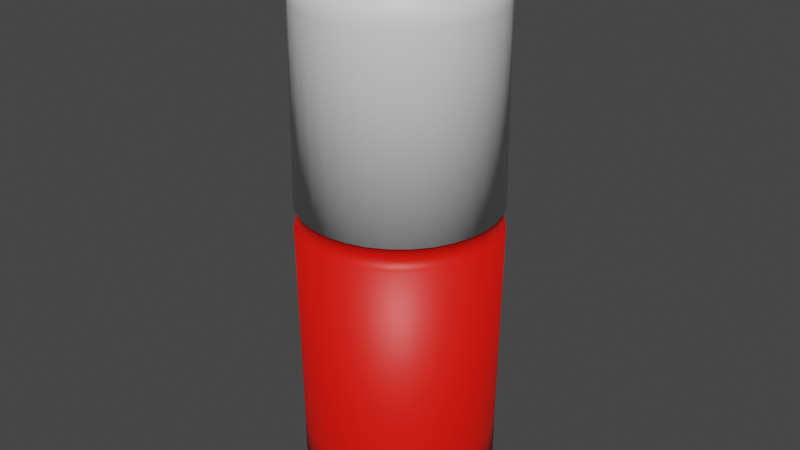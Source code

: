 # Source: medicine.blend  (saved by Blender 2.82.7; exported with 4.5.12 LTS)
import bpy
from mathutils import Matrix  # noqa: F401  (used for matrix-valued properties, if any)

bpy.ops.wm.read_factory_settings(use_empty=True)
scene = bpy.context.scene
scene.name = 'Scene'

# ---- collections
col_collection = bpy.data.collections.new('Collection'); scene.collection.children.link(col_collection)

# ---- materials (node trees are filled in below, after node groups)
mat_medred = bpy.data.materials.new('MedRed')
mat_medred.use_transparent_shadow = False
mat_medwhite = bpy.data.materials.new('MedWhite')
mat_medwhite.use_transparent_shadow = False

# ---- material node trees
mat_medred.use_nodes = True; mat_medred.node_tree.nodes.clear()
_N = mat_medred.node_tree.nodes; _L = mat_medred.node_tree.links
n0 = _N.new('ShaderNodeOutputMaterial'); n0.name = 'Material Output'; n0.location = (300, 300)
n1 = _N.new('ShaderNodeBsdfPrincipled'); n1.name = 'Principled BSDF'; n1.location = (10, 300)
n1.distribution = 'GGX'
n1.subsurface_method = 'BURLEY'
n1.inputs[0].default_value = (1.0, 0.005877, 0.0, 1.0)
n1.inputs[3].default_value = 1.45
n1.inputs[27].default_value = (0.0, 0.0, 0.0, 1.0)
n1.inputs[28].default_value = 1.0
_L.new(n1.outputs[0], n0.inputs[0])
n0.is_active_output = True
mat_medwhite.use_nodes = True; mat_medwhite.node_tree.nodes.clear()
_N = mat_medwhite.node_tree.nodes; _L = mat_medwhite.node_tree.links
n0 = _N.new('ShaderNodeOutputMaterial'); n0.name = 'Material Output'; n0.location = (300, 300)
n1 = _N.new('ShaderNodeBsdfPrincipled'); n1.name = 'Principled BSDF'; n1.location = (10, 300)
n1.distribution = 'GGX'
n1.subsurface_method = 'BURLEY'
n1.inputs[3].default_value = 1.45
n1.inputs[27].default_value = (0.0, 0.0, 0.0, 1.0)
n1.inputs[28].default_value = 1.0
_L.new(n1.outputs[0], n0.inputs[0])
n0.is_active_output = True

# ---- world
world_world = bpy.data.worlds.new('World'); scene.world = world_world
world_world.use_nodes = True; world_world.node_tree.nodes.clear()
_N = world_world.node_tree.nodes; _L = world_world.node_tree.links
n0 = _N.new('ShaderNodeOutputWorld'); n0.name = 'World Output'; n0.location = (300, 300)
n1 = _N.new('ShaderNodeBackground'); n1.name = 'Background'; n1.location = (10, 300)
n1.inputs[0].default_value = (0.05088, 0.05088, 0.05088, 1.0)
_L.new(n1.outputs[0], n0.inputs[0])
n0.is_active_output = True
world_world.color = (0.05088, 0.05088, 0.05088)
world_world.use_sun_shadow = False
world_world.sun_shadow_jitter_overblur = 0.0

# ---- meshes
me_cylinder = bpy.data.meshes.new('Cylinder')
me_cylinder.from_pydata([(6.017e-09, 2.554e-08, -0.3747), (0.0, 0.1319, 0.3524), (-0.05046, 0.1218, 0.3182), (0.02572, 0.1293, 0.3524), (-0.07325, 0.1096, 0.3182), (0.05046, 0.1218, 0.3524), (-0.09323, 0.09323, 0.3182), (0.07325, 0.1096, 0.3524), (-0.1096, 0.07325, 0.3182), (0.09323, 0.09323, 0.3524), (-0.1218, 0.05046, 0.3182), (0.1096, 0.07325, 0.3524), (-0.1293, 0.02572, 0.3182), (0.1218, 0.05046, 0.3524), (-0.1319, 1.273e-07, 0.3182), (0.1293, 0.02572, 0.3524), (-0.1293, -0.02572, 0.3182), (0.1319, 9.955e-09, 0.3524), (-0.1218, -0.05046, 0.3182), (0.1293, -0.02572, 0.3524), (-0.1096, -0.07325, 0.3182), (0.1218, -0.05046, 0.3524), (-0.09323, -0.09323, 0.3182), (0.1096, -0.07325, 0.3524), (-0.07325, -0.1096, 0.3182), (0.09323, -0.09323, 0.3524), (-0.05046, -0.1218, 0.3182), (0.07325, -0.1096, 0.3524), (-0.02572, -0.1293, 0.3182), (0.05046, -0.1218, 0.3524), (-4.296e-08, -0.1319, 0.3182), (0.02572, -0.1293, 0.3524), (0.02572, -0.1293, 0.3182), (-4.296e-08, -0.1319, 0.3524), (0.05046, -0.1218, 0.3182), (-0.02572, -0.1293, 0.3524), (0.07325, -0.1096, 0.3182), (-0.05046, -0.1218, 0.3524), (0.09323, -0.09323, 0.3182), (-0.07325, -0.1096, 0.3524), (0.1096, -0.07325, 0.3182), (-0.09323, -0.09323, 0.3524), (0.1218, -0.05046, 0.3182), (-0.1096, -0.07325, 0.3524), (0.1293, -0.02572, 0.3182), (-0.1218, -0.05046, 0.3524), (0.1319, 9.955e-09, 0.3182), (-0.1293, -0.02572, 0.3524), (0.1293, 0.02572, 0.3182), (-0.1319, 1.273e-07, 0.3524), (0.1218, 0.05046, 0.3182), (-0.1293, 0.02572, 0.3524), (0.1096, 0.07325, 0.3182), (-0.1218, 0.05046, 0.3524), (0.09323, 0.09323, 0.3182), (-0.1096, 0.07325, 0.3524), (0.07325, 0.1096, 0.3182), (-0.09323, 0.09323, 0.3524), (0.05046, 0.1218, 0.3182), (-0.07325, 0.1096, 0.3524), (0.02572, 0.1293, 0.3182), (-0.05046, 0.1218, 0.3524), (0.0, 0.1319, 0.3182), (-0.02572, 0.1293, 0.3524), (1.55e-08, 4.101e-08, 0.4138), (0.0, 0.1319, -0.3265), (0.02572, 0.1293, -0.3265), (0.05046, 0.1218, -0.3265), (0.07325, 0.1096, -0.3265), (0.09323, 0.09323, -0.3265), (0.1096, 0.07325, -0.3265), (0.1218, 0.05046, -0.3265), (0.1293, 0.02572, -0.3265), (0.1319, 9.955e-09, -0.3265), (0.1293, -0.02572, -0.3265), (0.1218, -0.05046, -0.3265), (0.1096, -0.07325, -0.3265), (0.09323, -0.09323, -0.3265), (0.07325, -0.1096, -0.3265), (0.05046, -0.1218, -0.3265), (0.02572, -0.1293, -0.3265), (-4.296e-08, -0.1319, -0.3265), (-0.02572, -0.1293, -0.3265), (-0.05046, -0.1218, -0.3265), (-0.07325, -0.1096, -0.3265), (-0.09323, -0.09323, -0.3265), (-0.1096, -0.07325, -0.3265), (-0.1218, -0.05046, -0.3265), (-0.1293, -0.02572, -0.3265), (-0.1319, 1.273e-07, -0.3265), (-0.1293, 0.02572, -0.3265), (-0.1218, 0.05046, -0.3265), (-0.1096, 0.07325, -0.3265), (-0.09323, 0.09323, -0.3265), (-0.07325, 0.1096, -0.3265), (-0.05046, 0.1218, -0.3265), (-0.02572, 0.1293, -0.3265), (-0.02572, 0.1293, 0.3182), (0.02572, 0.1293, -0.2689), (0.05046, 0.1218, -0.2689), (0.07325, 0.1096, -0.2689), (0.09323, 0.09323, -0.2689), (0.1096, 0.07325, -0.2689), (0.1218, 0.05046, -0.2689), (0.1293, 0.02572, -0.2689), (0.1319, 9.955e-09, -0.2689), (0.1293, -0.02572, -0.2689), (0.1218, -0.05046, -0.2689), (0.1096, -0.07325, -0.2689), (0.09323, -0.09323, -0.2689), (0.07325, -0.1096, -0.2689), (0.05046, -0.1218, -0.2689), (0.02572, -0.1293, -0.2689), (-4.296e-08, -0.1319, -0.2689), (-0.02572, -0.1293, -0.2689), (-0.05046, -0.1218, -0.2689), (-0.07325, -0.1096, -0.2689), (-0.09323, -0.09323, -0.2689), (-0.1096, -0.07325, -0.2689), (-0.1218, -0.05046, -0.2689), (-0.1293, -0.02572, -0.2689), (-0.1319, 1.273e-07, -0.2689), (-0.1293, 0.02572, -0.2689), (-0.1218, 0.05046, -0.2689), (-0.1096, 0.07325, -0.2689), (-0.09323, 0.09323, -0.2689), (-0.07325, 0.1096, -0.2689), (-0.05046, 0.1218, -0.2689), (-0.02572, 0.1293, -0.2689), (0.0, 0.1319, -0.2689), (-0.09574, 0.09574, 0.02464), (-0.1126, 0.07523, 0.02464), (-0.1251, 0.05182, 0.02464), (-0.1328, 0.02642, 0.02464), (-0.1354, 1.297e-07, 0.02464), (-0.1328, -0.02642, 0.02464), (-0.1251, -0.05182, 0.02464), (-0.1126, -0.07523, 0.02464), (-0.09574, -0.09574, 0.02464), (-0.07523, -0.1126, 0.02464), (-0.05182, -0.1251, 0.02464), (-0.02642, -0.1328, 0.02464), (-4.451e-08, -0.1354, 0.02464), (0.02642, -0.1328, 0.02464), (0.05182, -0.1251, 0.02464), (0.07523, -0.1126, 0.02464), (0.09574, -0.09574, 0.02464), (0.1126, -0.07523, 0.02464), (0.1251, -0.05182, 0.02464), (0.1328, -0.02642, 0.02464), (0.1354, 9.158e-09, 0.02464), (0.1328, 0.02642, 0.02464), (0.1251, 0.05182, 0.02464), (0.1126, 0.07523, 0.02464), (0.09574, 0.09574, 0.02464), (0.07523, 0.1126, 0.02464), (0.05182, 0.1251, 0.02464), (0.02642, 0.1328, 0.02464), (-3.931e-10, 0.1354, 0.02464), (-0.07523, 0.1126, 0.02464), (-0.05182, 0.1251, 0.02464), (-0.02642, 0.1328, 0.02464), (-3.504e-10, 0.135, 0.05653), (-0.09547, 0.09547, 0.05653), (-0.1123, 0.07501, 0.05653), (-0.1247, 0.05167, 0.05653), (-0.1324, 0.02634, 0.05653), (-0.135, 1.294e-07, 0.05653), (-0.1324, -0.02634, 0.05653), (-0.1247, -0.05167, 0.05653), (-0.1123, -0.07501, 0.05653), (-0.09547, -0.09547, 0.05653), (-0.07501, -0.1123, 0.05653), (-0.05167, -0.1247, 0.05653), (-0.02634, -0.1324, 0.05653), (-4.434e-08, -0.135, 0.05653), (0.02634, -0.1324, 0.05653), (0.05167, -0.1247, 0.05653), (0.07501, -0.1123, 0.05653), (0.09547, -0.09547, 0.05653), (0.1123, -0.07501, 0.05653), (0.1247, -0.05167, 0.05653), (0.1324, -0.02634, 0.05653), (0.135, 9.244e-09, 0.05653), (0.1324, 0.02634, 0.05653), (0.1247, 0.05167, 0.05653), (0.1123, 0.07501, 0.05653), (0.09547, 0.09547, 0.05653), (0.07501, 0.1123, 0.05653), (0.05167, 0.1247, 0.05653), (0.02634, 0.1324, 0.05653), (-0.07501, 0.1123, 0.05653), (-0.05167, 0.1247, 0.05653), (-0.02634, 0.1324, 0.05653), (-0.09124, 0.09124, 0.05653), (-0.09151, 0.09151, 0.02464), (-0.1073, 0.07169, 0.05653), (-0.1076, 0.0719, 0.02464), (-0.1192, 0.04938, 0.05653), (-0.1196, 0.04952, 0.02464), (-0.1266, 0.02517, 0.05653), (-0.1269, 0.02525, 0.02464), (-0.129, 1.256e-07, 0.05653), (-0.1294, 1.259e-07, 0.02464), (-0.1266, -0.02517, 0.05653), (-0.1269, -0.02525, 0.02464), (-0.1192, -0.04938, 0.05653), (-0.1196, -0.04952, 0.02464), (-0.1073, -0.07169, 0.05653), (-0.1076, -0.0719, 0.02464), (-0.09124, -0.09124, 0.05653), (-0.09151, -0.09151, 0.02464), (-0.07169, -0.1073, 0.05653), (-0.0719, -0.1076, 0.02464), (-0.04938, -0.1192, 0.05653), (-0.04952, -0.1196, 0.02464), (-0.02517, -0.1266, 0.05653), (-0.02525, -0.1269, 0.02464), (-4.188e-08, -0.129, 0.05653), (-4.204e-08, -0.1294, 0.02464), (0.02517, -0.1266, 0.05653), (0.02525, -0.1269, 0.02464), (0.04938, -0.1192, 0.05653), (0.04952, -0.1196, 0.02464), (0.07169, -0.1073, 0.05653), (0.0719, -0.1076, 0.02464), (0.09124, -0.09124, 0.05653), (0.09151, -0.09151, 0.02464), (0.1073, -0.07169, 0.05653), (0.1076, -0.0719, 0.02464), (0.1192, -0.04938, 0.05653), (0.1196, -0.04952, 0.02464), (0.1266, -0.02517, 0.05653), (0.1269, -0.02525, 0.02464), (0.129, 1.076e-08, 0.05653), (0.1294, 1.068e-08, 0.02464), (0.1266, 0.02517, 0.05653), (0.1269, 0.02525, 0.02464), (0.1192, 0.04938, 0.05653), (0.1196, 0.04952, 0.02464), (0.1073, 0.07169, 0.05653), (0.1076, 0.0719, 0.02464), (0.09124, 0.09124, 0.05653), (0.09151, 0.09151, 0.02464), (0.07169, 0.1073, 0.05653), (0.0719, 0.1076, 0.02464), (0.04938, 0.1192, 0.05653), (0.04952, 0.1196, 0.02464), (0.02517, 0.1266, 0.05653), (0.02525, 0.1269, 0.02464), (-0.07169, 0.1073, 0.05653), (-0.0719, 0.1076, 0.02464), (-0.04938, 0.1192, 0.05653), (-0.04952, 0.1196, 0.02464), (-0.02517, 0.1266, 0.05653), (-0.02525, 0.1269, 0.02464), (1.269e-10, 0.1294, 0.02464), (1.678e-10, 0.129, 0.05653)], [], [(62, 1, 3, 60), (60, 3, 5, 58), (58, 5, 7, 56), (56, 7, 9, 54), (54, 9, 11, 52), (52, 11, 13, 50), (50, 13, 15, 48), (48, 15, 17, 46), (46, 17, 19, 44), (44, 19, 21, 42), (42, 21, 23, 40), (40, 23, 25, 38), (38, 25, 27, 36), (36, 27, 29, 34), (34, 29, 31, 32), (32, 31, 33, 30), (30, 33, 35, 28), (28, 35, 37, 26), (26, 37, 39, 24), (24, 39, 41, 22), (22, 41, 43, 20), (20, 43, 45, 18), (18, 45, 47, 16), (16, 47, 49, 14), (14, 49, 51, 12), (12, 51, 53, 10), (10, 53, 55, 8), (8, 55, 57, 6), (6, 57, 59, 4), (4, 59, 61, 2), (15, 13, 64), (2, 61, 63, 97), (97, 63, 1, 62), (189, 58, 56, 188), (33, 31, 64), (51, 49, 64), (7, 5, 64), (25, 23, 64), (43, 41, 64), (61, 59, 64), (17, 15, 64), (35, 33, 64), (53, 51, 64), (9, 7, 64), (27, 25, 64), (45, 43, 64), (63, 61, 64), (19, 17, 64), (37, 35, 64), (55, 53, 64), (11, 9, 64), (29, 27, 64), (47, 45, 64), (3, 1, 64), (1, 63, 64), (21, 19, 64), (39, 37, 64), (57, 55, 64), (13, 11, 64), (31, 29, 64), (49, 47, 64), (5, 3, 64), (23, 21, 64), (41, 39, 64), (59, 57, 64), (0, 65, 66), (0, 66, 67), (0, 67, 68), (0, 68, 69), (0, 69, 70), (0, 70, 71), (0, 71, 72), (0, 72, 73), (0, 73, 74), (0, 74, 75), (0, 75, 76), (0, 76, 77), (0, 77, 78), (0, 78, 79), (0, 79, 80), (0, 80, 81), (0, 81, 82), (0, 82, 83), (0, 83, 84), (0, 84, 85), (0, 85, 86), (0, 86, 87), (0, 87, 88), (0, 88, 89), (0, 89, 90), (0, 90, 91), (0, 91, 92), (0, 92, 93), (0, 93, 94), (0, 94, 95), (0, 95, 96), (0, 96, 65), (188, 56, 54, 187), (187, 54, 52, 186), (186, 52, 50, 185), (185, 50, 48, 184), (184, 48, 46, 183), (183, 46, 44, 182), (182, 44, 42, 181), (181, 42, 40, 180), (180, 40, 38, 179), (179, 38, 36, 178), (178, 36, 34, 177), (177, 34, 32, 176), (176, 32, 30, 175), (175, 30, 28, 174), (174, 28, 26, 173), (173, 26, 24, 172), (172, 24, 22, 171), (171, 22, 20, 170), (170, 20, 18, 169), (169, 18, 16, 168), (168, 16, 14, 167), (167, 14, 12, 166), (166, 12, 10, 165), (165, 10, 8, 164), (164, 8, 6, 163), (163, 6, 4, 191), (191, 4, 2, 192), (192, 2, 97, 193), (193, 97, 62, 162), (190, 60, 58, 189), (162, 62, 60, 190), (65, 129, 98, 66), (66, 98, 99, 67), (96, 128, 129, 65), (95, 127, 128, 96), (94, 126, 127, 95), (93, 125, 126, 94), (92, 124, 125, 93), (91, 123, 124, 92), (90, 122, 123, 91), (89, 121, 122, 90), (88, 120, 121, 89), (87, 119, 120, 88), (86, 118, 119, 87), (85, 117, 118, 86), (84, 116, 117, 85), (83, 115, 116, 84), (82, 114, 115, 83), (81, 113, 114, 82), (80, 112, 113, 81), (79, 111, 112, 80), (78, 110, 111, 79), (77, 109, 110, 78), (76, 108, 109, 77), (75, 107, 108, 76), (74, 106, 107, 75), (73, 105, 106, 74), (72, 104, 105, 73), (71, 103, 104, 72), (70, 102, 103, 71), (69, 101, 102, 70), (68, 100, 101, 69), (67, 99, 100, 68), (129, 158, 157, 98), (98, 157, 156, 99), (128, 161, 158, 129), (127, 160, 161, 128), (126, 159, 160, 127), (125, 130, 159, 126), (124, 131, 130, 125), (123, 132, 131, 124), (122, 133, 132, 123), (121, 134, 133, 122), (120, 135, 134, 121), (119, 136, 135, 120), (118, 137, 136, 119), (117, 138, 137, 118), (116, 139, 138, 117), (115, 140, 139, 116), (114, 141, 140, 115), (113, 142, 141, 114), (112, 143, 142, 113), (111, 144, 143, 112), (110, 145, 144, 111), (109, 146, 145, 110), (108, 147, 146, 109), (107, 148, 147, 108), (106, 149, 148, 107), (105, 150, 149, 106), (104, 151, 150, 105), (103, 152, 151, 104), (102, 153, 152, 103), (101, 154, 153, 102), (100, 155, 154, 101), (99, 156, 155, 100), (168, 167, 202, 204), (145, 146, 227, 225), (167, 166, 200, 202), (144, 145, 225, 223), (166, 165, 198, 200), (143, 144, 223, 221), (165, 164, 196, 198), (142, 143, 221, 219), (164, 163, 194, 196), (141, 142, 219, 217), (163, 191, 250, 194), (189, 188, 244, 246), (140, 141, 217, 215), (191, 192, 252, 250), (188, 187, 242, 244), (139, 140, 215, 213), (192, 193, 254, 252), (187, 186, 240, 242), (138, 139, 213, 211), (193, 162, 257, 254), (186, 185, 238, 240), (137, 138, 211, 209), (190, 189, 246, 248), (185, 184, 236, 238), (136, 137, 209, 207), (162, 190, 248, 257), (184, 183, 234, 236), (135, 136, 207, 205), (183, 182, 232, 234), (134, 135, 205, 203), (182, 181, 230, 232), (133, 134, 203, 201), (256, 257, 248, 249), (249, 248, 246, 247), (255, 254, 257, 256), (253, 252, 254, 255), (251, 250, 252, 253), (195, 194, 250, 251), (197, 196, 194, 195), (199, 198, 196, 197), (201, 200, 198, 199), (203, 202, 200, 201), (205, 204, 202, 203), (207, 206, 204, 205), (209, 208, 206, 207), (211, 210, 208, 209), (213, 212, 210, 211), (215, 214, 212, 213), (217, 216, 214, 215), (219, 218, 216, 217), (221, 220, 218, 219), (223, 222, 220, 221), (225, 224, 222, 223), (227, 226, 224, 225), (229, 228, 226, 227), (231, 230, 228, 229), (233, 232, 230, 231), (235, 234, 232, 233), (237, 236, 234, 235), (239, 238, 236, 237), (241, 240, 238, 239), (243, 242, 240, 241), (245, 244, 242, 243), (247, 246, 244, 245), (146, 147, 229, 227), (169, 168, 204, 206), (147, 148, 231, 229), (170, 169, 206, 208), (148, 149, 233, 231), (171, 170, 208, 210), (149, 150, 235, 233), (172, 171, 210, 212), (150, 151, 237, 235), (157, 158, 256, 249), (173, 172, 212, 214), (151, 152, 239, 237), (156, 157, 249, 247), (174, 173, 214, 216), (152, 153, 241, 239), (158, 161, 255, 256), (175, 174, 216, 218), (153, 154, 243, 241), (161, 160, 253, 255), (176, 175, 218, 220), (154, 155, 245, 243), (160, 159, 251, 253), (177, 176, 220, 222), (155, 156, 247, 245), (159, 130, 195, 251), (178, 177, 222, 224), (130, 131, 197, 195), (179, 178, 224, 226), (131, 132, 199, 197), (180, 179, 226, 228), (132, 133, 201, 199), (181, 180, 228, 230)])
me_cylinder.polygons.foreach_set('use_smooth', [True] * 288)
me_cylinder.polygons.foreach_set('material_index', [1, 1, 1, 1, 1, 1, 1, 1, 1, 1, 1, 1, 1, 1, 1, 1, 1, 1, 1, 1, 1, 1, 1, 1, 1, 1, 1, 1, 1, 1, 1, 1, 1, 1, 1, 1, 1, 1, 1, 1, 1, 1, 1, 1, 1, 1, 1, 1, 1, 1, 1, 1, 1, 1, 1, 1, 1, 1, 1, 1, 1, 1, 1, 1, 1, 0, 0, 0, 0, 0, 0, 0, 0, 0, 0, 0, 0, 0, 0, 0, 0, 0, 0, 0, 0, 0, 0, 0, 0, 0, 0, 0, 0, 0, 0, 0, 0, 1, 1, 1, 1, 1, 1, 1, 1, 1, 1, 1, 1, 1, 1, 1, 1, 1, 1, 1, 1, 1, 1, 1, 1, 1, 1, 1, 1, 1, 1, 1, 0, 0, 0, 0, 0, 0, 0, 0, 0, 0, 0, 0, 0, 0, 0, 0, 0, 0, 0, 0, 0, 0, 0, 0, 0, 0, 0, 0, 0, 0, 0, 0, 0, 0, 0, 0, 0, 0, 0, 0, 0, 0, 0, 0, 0, 0, 0, 0, 0, 0, 0, 0, 0, 0, 0, 0, 0, 0, 0, 0, 0, 0, 0, 0, 0, 0, 0, 0, 0, 0, 0, 0, 0, 0, 0, 0, 0, 0, 0, 0, 0, 0, 0, 0, 0, 0, 0, 0, 0, 0, 0, 0, 0, 0, 0, 0, 0, 0, 0, 0, 0, 0, 0, 0, 0, 0, 0, 0, 0, 0, 0, 0, 0, 0, 0, 0, 0, 0, 0, 0, 0, 0, 0, 0, 0, 0, 0, 0, 0, 0, 0, 0, 0, 0, 0, 0, 0, 0, 0, 0, 0, 0, 0, 0, 0, 0, 0, 0, 0, 0, 0, 0, 0, 0, 0, 0, 0, 0, 0, 0])
_uv = me_cylinder.uv_layers.new(name='UVMap')
_uv.uv.foreach_set('vector', [1.0, 0.9748, 1.0, 1.0, 0.9688, 1.0, 0.9688, 0.9748, 0.9688, 0.9748, 0.9688, 1.0, 0.9375, 1.0, 0.9375, 0.9748, 0.9375, 0.9748, 0.9375, 1.0, 0.9062, 1.0, 0.9062, 0.9748, 0.9062, 0.9748, 0.9062, 1.0, 0.875, 1.0, 0.875, 0.9748, 0.875, 0.9748, 0.875, 1.0, 0.8438, 1.0, 0.8438, 0.9748, 0.8438, 0.9748, 0.8438, 1.0, 0.8125, 1.0, 0.8125, 0.9748, 0.8125, 0.9748, 0.8125, 1.0, 0.7812, 1.0, 0.7812, 0.9748, 0.7812, 0.9748, 0.7812, 1.0, 0.75, 1.0, 0.75, 0.9748, 0.75, 0.9748, 0.75, 1.0, 0.7188, 1.0, 0.7188, 0.9748, 0.7188, 0.9748, 0.7188, 1.0, 0.6875, 1.0, 0.6875, 0.9748, 0.6875, 0.9748, 0.6875, 1.0, 0.6562, 1.0, 0.6562, 0.9748, 0.6562, 0.9748, 0.6562, 1.0, 0.625, 1.0, 0.625, 0.9748, 0.625, 0.9748, 0.625, 1.0, 0.5938, 1.0, 0.5938, 0.9748, 0.5938, 0.9748, 0.5938, 1.0, 0.5625, 1.0, 0.5625, 0.9748, 0.5625, 0.9748, 0.5625, 1.0, 0.5312, 1.0, 0.5312, 0.9748, 0.5312, 0.9748, 0.5312, 1.0, 0.5, 1.0, 0.5, 0.9748, 0.5, 0.9748, 0.5, 1.0, 0.4688, 1.0, 0.4688, 0.9748, 0.4688, 0.9748, 0.4688, 1.0, 0.4375, 1.0, 0.4375, 0.9748, 0.4375, 0.9748, 0.4375, 1.0, 0.4062, 1.0, 0.4062, 0.9748, 0.4062, 0.9748, 0.4062, 1.0, 0.375, 1.0, 0.375, 0.9748, 0.375, 0.9748, 0.375, 1.0, 0.3438, 1.0, 0.3438, 0.9748, 0.3438, 0.9748, 0.3438, 1.0, 0.3125, 1.0, 0.3125, 0.9748, 0.3125, 0.9748, 0.3125, 1.0, 0.2812, 1.0, 0.2812, 0.9748, 0.2812, 0.9748, 0.2812, 1.0, 0.25, 1.0, 0.25, 0.9748, 0.25, 0.9748, 0.25, 1.0, 0.2188, 1.0, 0.2188, 0.9748, 0.2188, 0.9748, 0.2188, 1.0, 0.1875, 1.0, 0.1875, 0.9748, 0.1875, 0.9748, 0.1875, 1.0, 0.1562, 1.0, 0.1562, 0.9748, 0.1562, 0.9748, 0.1562, 1.0, 0.125, 1.0, 0.125, 0.9748, 0.125, 0.9748, 0.125, 1.0, 0.09375, 1.0, 0.09375, 0.9748, 0.09375, 0.9748, 0.09375, 1.0, 0.0625, 1.0, 0.0625, 0.9748, 0.7812, 1.0, 0.8125, 1.0, 0.7812, 1.0, 0.0625, 0.9748, 0.0625, 1.0, 0.03125, 1.0, 0.03125, 0.9748, 0.03125, 0.9748, 0.03125, 1.0, 0.0, 1.0, 0.0, 0.9748, 0.9375, 0.7821, 0.9375, 0.9748, 0.9062, 0.9748, 0.9062, 0.7821, 0.5, 1.0, 0.5312, 1.0, 0.5, 1.0, 0.2188, 1.0, 0.25, 1.0, 0.2188, 1.0, 0.9062, 1.0, 0.9375, 1.0, 0.9062, 1.0, 0.625, 1.0, 0.6562, 1.0, 0.625, 1.0, 0.3438, 1.0, 0.375, 1.0, 0.3438, 1.0, 0.0625, 1.0, 0.09375, 1.0, 0.0625, 1.0, 0.75, 1.0, 0.7812, 1.0, 0.75, 1.0, 0.4688, 1.0, 0.5, 1.0, 0.4688, 1.0, 0.1875, 1.0, 0.2188, 1.0, 0.1875, 1.0, 0.875, 1.0, 0.9062, 1.0, 0.875, 1.0, 0.5938, 1.0, 0.625, 1.0, 0.5938, 1.0, 0.3125, 1.0, 0.3438, 1.0, 0.3125, 1.0, 0.03125, 1.0, 0.0625, 1.0, 0.03125, 1.0, 0.7188, 1.0, 0.75, 1.0, 0.7188, 1.0, 0.4375, 1.0, 0.4688, 1.0, 0.4375, 1.0, 0.1562, 1.0, 0.1875, 1.0, 0.1562, 1.0, 0.8438, 1.0, 0.875, 1.0, 0.8438, 1.0, 0.5625, 1.0, 0.5938, 1.0, 0.5625, 1.0, 0.2812, 1.0, 0.3125, 1.0, 0.2812, 1.0, 0.9688, 1.0, 1.0, 1.0, 0.9688, 1.0, 0.0, 1.0, 0.03125, 1.0, 0.0, 1.0, 0.6875, 1.0, 0.7188, 1.0, 0.6875, 1.0, 0.4062, 1.0, 0.4375, 1.0, 0.4062, 1.0, 0.125, 1.0, 0.1562, 1.0, 0.125, 1.0, 0.8125, 1.0, 0.8438, 1.0, 0.8125, 1.0, 0.5312, 1.0, 0.5625, 1.0, 0.5312, 1.0, 0.25, 1.0, 0.2812, 1.0, 0.25, 1.0, 0.9375, 1.0, 0.9688, 1.0, 0.9375, 1.0, 0.6562, 1.0, 0.6875, 1.0, 0.6562, 1.0, 0.375, 1.0, 0.4062, 1.0, 0.375, 1.0, 0.09375, 1.0, 0.125, 1.0, 0.09375, 1.0, 0.75, 0.4085, 0.75, 0.49, 0.7968, 0.4854, 0.7809, 0.4054, 0.7968, 0.4854, 0.8418, 0.4717, 0.8106, 0.3964, 0.8418, 0.4717, 0.8833, 0.4496, 0.838, 0.3818, 0.8833, 0.4496, 0.9197, 0.4197, 0.8621, 0.3621, 0.9197, 0.4197, 0.9496, 0.3833, 0.8818, 0.338, 0.9496, 0.3833, 0.9717, 0.3418, 0.8964, 0.3106, 0.9717, 0.3418, 0.9854, 0.2968, 0.9054, 0.2809, 0.9854, 0.2968, 0.99, 0.25, 0.9085, 0.25, 0.99, 0.25, 0.9854, 0.2032, 0.9054, 0.2191, 0.9854, 0.2032, 0.9717, 0.1582, 0.8964, 0.1894, 0.9717, 0.1582, 0.9496, 0.1167, 0.8818, 0.162, 0.9496, 0.1167, 0.9197, 0.08029, 0.8621, 0.1379, 0.9197, 0.08029, 0.8833, 0.05045, 0.838, 0.1182, 0.8833, 0.05045, 0.8418, 0.02827, 0.8106, 0.1036, 0.8418, 0.02827, 0.7968, 0.01461, 0.7809, 0.09456, 0.7968, 0.01461, 0.75, 0.01, 0.75, 0.09151, 0.75, 0.01, 0.7032, 0.01461, 0.7191, 0.09456, 0.7032, 0.01461, 0.6582, 0.02827, 0.6894, 0.1036, 0.6582, 0.02827, 0.6167, 0.05045, 0.6619, 0.1182, 0.6167, 0.05045, 0.5803, 0.08029, 0.6379, 0.1379, 0.5803, 0.08029, 0.5504, 0.1167, 0.6182, 0.162, 0.5504, 0.1167, 0.5283, 0.1582, 0.6036, 0.1894, 0.5283, 0.1582, 0.5146, 0.2032, 0.5946, 0.2191, 0.5146, 0.2032, 0.51, 0.25, 0.5915, 0.25, 0.51, 0.25, 0.5146, 0.2968, 0.5946, 0.2809, 0.5146, 0.2968, 0.5283, 0.3418, 0.6036, 0.3106, 0.5283, 0.3418, 0.5504, 0.3833, 0.6182, 0.3381, 0.5504, 0.3833, 0.5803, 0.4197, 0.6379, 0.3621, 0.5803, 0.4197, 0.6167, 0.4496, 0.662, 0.3818, 0.6167, 0.4496, 0.6582, 0.4717, 0.6894, 0.3964, 0.6582, 0.4717, 0.7032, 0.4854, 0.7191, 0.4054, 0.7032, 0.4854, 0.75, 0.49, 0.9062, 0.7821, 0.9062, 0.9748, 0.875, 0.9748, 0.875, 0.7821, 0.875, 0.7821, 0.875, 0.9748, 0.8438, 0.9748, 0.8438, 0.7821, 0.8438, 0.7821, 0.8438, 0.9748, 0.8125, 0.9748, 0.8125, 0.7821, 0.8125, 0.7821, 0.8125, 0.9748, 0.7812, 0.9748, 0.7813, 0.7821, 0.7813, 0.7821, 0.7812, 0.9748, 0.75, 0.9748, 0.75, 0.7821, 0.75, 0.7821, 0.75, 0.9748, 0.7188, 0.9748, 0.7188, 0.7821, 0.7188, 0.7821, 0.7188, 0.9748, 0.6875, 0.9748, 0.6875, 0.7821, 0.6875, 0.7821, 0.6875, 0.9748, 0.6562, 0.9748, 0.6562, 0.7821, 0.6562, 0.7821, 0.6562, 0.9748, 0.625, 0.9748, 0.625, 0.7821, 0.625, 0.7821, 0.625, 0.9748, 0.5938, 0.9748, 0.5938, 0.7821, 0.5938, 0.7821, 0.5938, 0.9748, 0.5625, 0.9748, 0.5625, 0.7821, 0.5625, 0.7821, 0.5625, 0.9748, 0.5312, 0.9748, 0.5312, 0.7821, 0.5312, 0.7821, 0.5312, 0.9748, 0.5, 0.9748, 0.5, 0.7821, 0.5, 0.7821, 0.5, 0.9748, 0.4688, 0.9748, 0.4688, 0.7821, 0.4688, 0.7821, 0.4688, 0.9748, 0.4375, 0.9748, 0.4375, 0.7821, 0.4375, 0.7821, 0.4375, 0.9748, 0.4062, 0.9748, 0.4062, 0.7821, 0.4062, 0.7821, 0.4062, 0.9748, 0.375, 0.9748, 0.375, 0.7821, 0.375, 0.7821, 0.375, 0.9748, 0.3438, 0.9748, 0.3438, 0.7821, 0.3438, 0.7821, 0.3438, 0.9748, 0.3125, 0.9748, 0.3125, 0.7821, 0.3125, 0.7821, 0.3125, 0.9748, 0.2812, 0.9748, 0.2812, 0.7821, 0.2812, 0.7821, 0.2812, 0.9748, 0.25, 0.9748, 0.25, 0.7821, 0.25, 0.7821, 0.25, 0.9748, 0.2188, 0.9748, 0.2188, 0.7821, 0.2188, 0.7821, 0.2188, 0.9748, 0.1875, 0.9748, 0.1875, 0.7821, 0.1875, 0.7821, 0.1875, 0.9748, 0.1562, 0.9748, 0.1562, 0.7821, 0.1562, 0.7821, 0.1562, 0.9748, 0.125, 0.9748, 0.125, 0.7821, 0.125, 0.7821, 0.125, 0.9748, 0.09375, 0.9748, 0.09375, 0.7821, 0.09375, 0.7821, 0.09375, 0.9748, 0.0625, 0.9748, 0.0625, 0.7821, 0.0625, 0.7821, 0.0625, 0.9748, 0.03125, 0.9748, 0.03125, 0.7821, 0.03125, 0.7821, 0.03125, 0.9748, 0.0, 0.9748, 0.0, 0.7821, 0.9688, 0.7821, 0.9688, 0.9748, 0.9375, 0.9748, 0.9375, 0.7821, 1.0, 0.7821, 1.0, 0.9748, 0.9688, 0.9748, 0.9688, 0.7821, 1.0, 0.5, 1.0, 0.5424, 0.9688, 0.5424, 0.9688, 0.5, 0.9688, 0.5, 0.9688, 0.5424, 0.9375, 0.5424, 0.9375, 0.5, 0.03125, 0.5, 0.03125, 0.5424, 0.0, 0.5424, 0.0, 0.5, 0.0625, 0.5, 0.0625, 0.5424, 0.03125, 0.5424, 0.03125, 0.5, 0.09375, 0.5, 0.09375, 0.5424, 0.0625, 0.5424, 0.0625, 0.5, 0.125, 0.5, 0.125, 0.5424, 0.09375, 0.5424, 0.09375, 0.5, 0.1562, 0.5, 0.1562, 0.5424, 0.125, 0.5424, 0.125, 0.5, 0.1875, 0.5, 0.1875, 0.5424, 0.1562, 0.5424, 0.1562, 0.5, 0.2188, 0.5, 0.2188, 0.5424, 0.1875, 0.5424, 0.1875, 0.5, 0.25, 0.5, 0.25, 0.5424, 0.2188, 0.5424, 0.2188, 0.5, 0.2812, 0.5, 0.2812, 0.5424, 0.25, 0.5424, 0.25, 0.5, 0.3125, 0.5, 0.3125, 0.5424, 0.2812, 0.5424, 0.2812, 0.5, 0.3438, 0.5, 0.3438, 0.5424, 0.3125, 0.5424, 0.3125, 0.5, 0.375, 0.5, 0.375, 0.5424, 0.3438, 0.5424, 0.3438, 0.5, 0.4062, 0.5, 0.4062, 0.5424, 0.375, 0.5424, 0.375, 0.5, 0.4375, 0.5, 0.4375, 0.5424, 0.4062, 0.5424, 0.4062, 0.5, 0.4688, 0.5, 0.4688, 0.5424, 0.4375, 0.5424, 0.4375, 0.5, 0.5, 0.5, 0.5, 0.5424, 0.4688, 0.5424, 0.4688, 0.5, 0.5312, 0.5, 0.5312, 0.5424, 0.5, 0.5424, 0.5, 0.5, 0.5625, 0.5, 0.5625, 0.5424, 0.5312, 0.5424, 0.5312, 0.5, 0.5938, 0.5, 0.5938, 0.5424, 0.5625, 0.5424, 0.5625, 0.5, 0.625, 0.5, 0.625, 0.5424, 0.5938, 0.5424, 0.5938, 0.5, 0.6562, 0.5, 0.6562, 0.5424, 0.625, 0.5424, 0.625, 0.5, 0.6875, 0.5, 0.6875, 0.5424, 0.6562, 0.5424, 0.6562, 0.5, 0.7188, 0.5, 0.7188, 0.5424, 0.6875, 0.5424, 0.6875, 0.5, 0.75, 0.5, 0.75, 0.5424, 0.7188, 0.5424, 0.7188, 0.5, 0.7812, 0.5, 0.7812, 0.5424, 0.75, 0.5424, 0.75, 0.5, 0.8125, 0.5, 0.8125, 0.5424, 0.7812, 0.5424, 0.7812, 0.5, 0.8438, 0.5, 0.8438, 0.5424, 0.8125, 0.5424, 0.8125, 0.5, 0.875, 0.5, 0.875, 0.5424, 0.8438, 0.5424, 0.8438, 0.5, 0.9062, 0.5, 0.9062, 0.5424, 0.875, 0.5424, 0.875, 0.5, 0.9375, 0.5, 0.9375, 0.5424, 0.9062, 0.5424, 0.9062, 0.5, 1.0, 0.5424, 1.0, 0.7586, 0.9688, 0.7586, 0.9688, 0.5424, 0.9688, 0.5424, 0.9688, 0.7586, 0.9375, 0.7586, 0.9375, 0.5424, 0.03125, 0.5424, 0.03125, 0.7586, 0.0, 0.7586, 0.0, 0.5424, 0.0625, 0.5424, 0.0625, 0.7586, 0.03125, 0.7586, 0.03125, 0.5424, 0.09375, 0.5424, 0.09375, 0.7586, 0.0625, 0.7586, 0.0625, 0.5424, 0.125, 0.5424, 0.125, 0.7586, 0.09375, 0.7586, 0.09375, 0.5424, 0.1562, 0.5424, 0.1562, 0.7586, 0.125, 0.7586, 0.125, 0.5424, 0.1875, 0.5424, 0.1875, 0.7586, 0.1562, 0.7586, 0.1562, 0.5424, 0.2188, 0.5424, 0.2188, 0.7586, 0.1875, 0.7586, 0.1875, 0.5424, 0.25, 0.5424, 0.25, 0.7586, 0.2188, 0.7586, 0.2188, 0.5424, 0.2812, 0.5424, 0.2812, 0.7586, 0.25, 0.7586, 0.25, 0.5424, 0.3125, 0.5424, 0.3125, 0.7586, 0.2812, 0.7586, 0.2812, 0.5424, 0.3438, 0.5424, 0.3438, 0.7586, 0.3125, 0.7586, 0.3125, 0.5424, 0.375, 0.5424, 0.375, 0.7586, 0.3438, 0.7586, 0.3438, 0.5424, 0.4062, 0.5424, 0.4062, 0.7586, 0.375, 0.7586, 0.375, 0.5424, 0.4375, 0.5424, 0.4375, 0.7586, 0.4062, 0.7586, 0.4062, 0.5424, 0.4688, 0.5424, 0.4688, 0.7586, 0.4375, 0.7586, 0.4375, 0.5424, 0.5, 0.5424, 0.5, 0.7586, 0.4688, 0.7586, 0.4688, 0.5424, 0.5312, 0.5424, 0.5312, 0.7586, 0.5, 0.7586, 0.5, 0.5424, 0.5625, 0.5424, 0.5625, 0.7586, 0.5312, 0.7586, 0.5312, 0.5424, 0.5938, 0.5424, 0.5938, 0.7586, 0.5625, 0.7586, 0.5625, 0.5424, 0.625, 0.5424, 0.625, 0.7586, 0.5938, 0.7586, 0.5938, 0.5424, 0.6562, 0.5424, 0.6562, 0.7586, 0.625, 0.7586, 0.625, 0.5424, 0.6875, 0.5424, 0.6875, 0.7586, 0.6562, 0.7586, 0.6562, 0.5424, 0.7188, 0.5424, 0.7188, 0.7586, 0.6875, 0.7586, 0.6875, 0.5424, 0.75, 0.5424, 0.75, 0.7586, 0.7188, 0.7586, 0.7188, 0.5424, 0.7812, 0.5424, 0.7812, 0.7586, 0.75, 0.7586, 0.75, 0.5424, 0.8125, 0.5424, 0.8125, 0.7586, 0.7812, 0.7586, 0.7812, 0.5424, 0.8438, 0.5424, 0.8438, 0.7586, 0.8125, 0.7586, 0.8125, 0.5424, 0.875, 0.5424, 0.875, 0.7586, 0.8438, 0.7586, 0.8438, 0.5424, 0.9062, 0.5424, 0.9062, 0.7586, 0.875, 0.7586, 0.875, 0.5424, 0.9375, 0.5424, 0.9375, 0.7586, 0.9062, 0.7586, 0.9062, 0.5424, 0.2812, 0.7821, 0.25, 0.7821, 0.25, 0.7821, 0.2812, 0.7821, 0.5938, 0.7586, 0.625, 0.7586, 0.625, 0.7586, 0.5938, 0.7586, 0.25, 0.7821, 0.2188, 0.7821, 0.2188, 0.7821, 0.25, 0.7821, 0.5625, 0.7586, 0.5938, 0.7586, 0.5938, 0.7586, 0.5625, 0.7586, 0.2188, 0.7821, 0.1875, 0.7821, 0.1875, 0.7821, 0.2188, 0.7821, 0.5312, 0.7586, 0.5625, 0.7586, 0.5625, 0.7586, 0.5312, 0.7586, 0.1875, 0.7821, 0.1562, 0.7821, 0.1562, 0.7821, 0.1875, 0.7821, 0.5, 0.7586, 0.5312, 0.7586, 0.5312, 0.7586, 0.5, 0.7586, 0.1562, 0.7821, 0.125, 0.7821, 0.125, 0.7821, 0.1562, 0.7821, 0.4688, 0.7586, 0.5, 0.7586, 0.5, 0.7586, 0.4688, 0.7586, 0.125, 0.7821, 0.09375, 0.7821, 0.09375, 0.7821, 0.125, 0.7821, 0.9375, 0.7821, 0.9062, 0.7821, 0.9062, 0.7821, 0.9375, 0.7821, 0.4375, 0.7586, 0.4688, 0.7586, 0.4688, 0.7586, 0.4375, 0.7586, 0.09375, 0.7821, 0.0625, 0.7821, 0.0625, 0.7821, 0.09375, 0.7821, 0.9062, 0.7821, 0.875, 0.7821, 0.875, 0.7821, 0.9062, 0.7821, 0.4062, 0.7586, 0.4375, 0.7586, 0.4375, 0.7586, 0.4062, 0.7586, 0.0625, 0.7821, 0.03125, 0.7821, 0.03125, 0.7821, 0.0625, 0.7821, 0.875, 0.7821, 0.8438, 0.7821, 0.8438, 0.7821, 0.875, 0.7821, 0.375, 0.7586, 0.4062, 0.7586, 0.4062, 0.7586, 0.375, 0.7586, 0.03125, 0.7821, 0.0, 0.7821, 0.0, 0.7821, 0.03125, 0.7821, 0.8438, 0.7821, 0.8125, 0.7821, 0.8125, 0.7821, 0.8438, 0.7821, 0.3438, 0.7586, 0.375, 0.7586, 0.375, 0.7586, 0.3438, 0.7586, 0.9688, 0.7821, 0.9375, 0.7821, 0.9375, 0.7821, 0.9688, 0.7821, 0.8125, 0.7821, 0.7813, 0.7821, 0.7813, 0.7821, 0.8125, 0.7821, 0.3125, 0.7586, 0.3438, 0.7586, 0.3438, 0.7586, 0.3125, 0.7586, 1.0, 0.7821, 0.9688, 0.7821, 0.9688, 0.7821, 1.0, 0.7821, 0.7813, 0.7821, 0.75, 0.7821, 0.75, 0.7821, 0.7813, 0.7821, 0.2812, 0.7586, 0.3125, 0.7586, 0.3125, 0.7586, 0.2812, 0.7586, 0.75, 0.7821, 0.7188, 0.7821, 0.7188, 0.7821, 0.75, 0.7821, 0.25, 0.7586, 0.2812, 0.7586, 0.2812, 0.7586, 0.25, 0.7586, 0.7188, 0.7821, 0.6875, 0.7821, 0.6875, 0.7821, 0.7188, 0.7821, 0.2188, 0.7586, 0.25, 0.7586, 0.25, 0.7586, 0.2188, 0.7586, 1.0, 0.7586, 1.0, 0.7821, 0.9688, 0.7821, 0.9688, 0.7586, 0.9688, 0.7586, 0.9688, 0.7821, 0.9375, 0.7821, 0.9375, 0.7586, 0.03125, 0.7586, 0.03125, 0.7821, 0.0, 0.7821, 0.0, 0.7586, 0.0625, 0.7586, 0.0625, 0.7821, 0.03125, 0.7821, 0.03125, 0.7586, 0.09375, 0.7586, 0.09375, 0.7821, 0.0625, 0.7821, 0.0625, 0.7586, 0.125, 0.7586, 0.125, 0.7821, 0.09375, 0.7821, 0.09375, 0.7586, 0.1562, 0.7586, 0.1562, 0.7821, 0.125, 0.7821, 0.125, 0.7586, 0.1875, 0.7586, 0.1875, 0.7821, 0.1562, 0.7821, 0.1562, 0.7586, 0.2188, 0.7586, 0.2188, 0.7821, 0.1875, 0.7821, 0.1875, 0.7586, 0.25, 0.7586, 0.25, 0.7821, 0.2188, 0.7821, 0.2188, 0.7586, 0.2812, 0.7586, 0.2812, 0.7821, 0.25, 0.7821, 0.25, 0.7586, 0.3125, 0.7586, 0.3125, 0.7821, 0.2812, 0.7821, 0.2812, 0.7586, 0.3438, 0.7586, 0.3438, 0.7821, 0.3125, 0.7821, 0.3125, 0.7586, 0.375, 0.7586, 0.375, 0.7821, 0.3438, 0.7821, 0.3438, 0.7586, 0.4062, 0.7586, 0.4062, 0.7821, 0.375, 0.7821, 0.375, 0.7586, 0.4375, 0.7586, 0.4375, 0.7821, 0.4062, 0.7821, 0.4062, 0.7586, 0.4688, 0.7586, 0.4688, 0.7821, 0.4375, 0.7821, 0.4375, 0.7586, 0.5, 0.7586, 0.5, 0.7821, 0.4688, 0.7821, 0.4688, 0.7586, 0.5312, 0.7586, 0.5312, 0.7821, 0.5, 0.7821, 0.5, 0.7586, 0.5625, 0.7586, 0.5625, 0.7821, 0.5312, 0.7821, 0.5312, 0.7586, 0.5938, 0.7586, 0.5938, 0.7821, 0.5625, 0.7821, 0.5625, 0.7586, 0.625, 0.7586, 0.625, 0.7821, 0.5938, 0.7821, 0.5938, 0.7586, 0.6562, 0.7586, 0.6562, 0.7821, 0.625, 0.7821, 0.625, 0.7586, 0.6875, 0.7586, 0.6875, 0.7821, 0.6562, 0.7821, 0.6562, 0.7586, 0.7188, 0.7586, 0.7188, 0.7821, 0.6875, 0.7821, 0.6875, 0.7586, 0.75, 0.7586, 0.75, 0.7821, 0.7188, 0.7821, 0.7188, 0.7586, 0.7812, 0.7586, 0.7813, 0.7821, 0.75, 0.7821, 0.75, 0.7586, 0.8125, 0.7586, 0.8125, 0.7821, 0.7813, 0.7821, 0.7812, 0.7586, 0.8438, 0.7586, 0.8438, 0.7821, 0.8125, 0.7821, 0.8125, 0.7586, 0.875, 0.7586, 0.875, 0.7821, 0.8438, 0.7821, 0.8438, 0.7586, 0.9062, 0.7586, 0.9062, 0.7821, 0.875, 0.7821, 0.875, 0.7586, 0.9375, 0.7586, 0.9375, 0.7821, 0.9062, 0.7821, 0.9062, 0.7586, 0.625, 0.7586, 0.6562, 0.7586, 0.6562, 0.7586, 0.625, 0.7586, 0.3125, 0.7821, 0.2812, 0.7821, 0.2812, 0.7821, 0.3125, 0.7821, 0.6562, 0.7586, 0.6875, 0.7586, 0.6875, 0.7586, 0.6562, 0.7586, 0.3438, 0.7821, 0.3125, 0.7821, 0.3125, 0.7821, 0.3438, 0.7821, 0.6875, 0.7586, 0.7188, 0.7586, 0.7188, 0.7586, 0.6875, 0.7586, 0.375, 0.7821, 0.3438, 0.7821, 0.3438, 0.7821, 0.375, 0.7821, 0.7188, 0.7586, 0.75, 0.7586, 0.75, 0.7586, 0.7188, 0.7586, 0.4062, 0.7821, 0.375, 0.7821, 0.375, 0.7821, 0.4062, 0.7821, 0.75, 0.7586, 0.7812, 0.7586, 0.7812, 0.7586, 0.75, 0.7586, 0.9688, 0.7586, 1.0, 0.7586, 1.0, 0.7586, 0.9688, 0.7586, 0.4375, 0.7821, 0.4062, 0.7821, 0.4062, 0.7821, 0.4375, 0.7821, 0.7812, 0.7586, 0.8125, 0.7586, 0.8125, 0.7586, 0.7812, 0.7586, 0.9375, 0.7586, 0.9688, 0.7586, 0.9688, 0.7586, 0.9375, 0.7586, 0.4688, 0.7821, 0.4375, 0.7821, 0.4375, 0.7821, 0.4688, 0.7821, 0.8125, 0.7586, 0.8438, 0.7586, 0.8438, 0.7586, 0.8125, 0.7586, 0.0, 0.7586, 0.03125, 0.7586, 0.03125, 0.7586, 0.0, 0.7586, 0.5, 0.7821, 0.4688, 0.7821, 0.4688, 0.7821, 0.5, 0.7821, 0.8438, 0.7586, 0.875, 0.7586, 0.875, 0.7586, 0.8438, 0.7586, 0.03125, 0.7586, 0.0625, 0.7586, 0.0625, 0.7586, 0.03125, 0.7586, 0.5312, 0.7821, 0.5, 0.7821, 0.5, 0.7821, 0.5312, 0.7821, 0.875, 0.7586, 0.9062, 0.7586, 0.9062, 0.7586, 0.875, 0.7586, 0.0625, 0.7586, 0.09375, 0.7586, 0.09375, 0.7586, 0.0625, 0.7586, 0.5625, 0.7821, 0.5312, 0.7821, 0.5312, 0.7821, 0.5625, 0.7821, 0.9062, 0.7586, 0.9375, 0.7586, 0.9375, 0.7586, 0.9062, 0.7586, 0.09375, 0.7586, 0.125, 0.7586, 0.125, 0.7586, 0.09375, 0.7586, 0.5938, 0.7821, 0.5625, 0.7821, 0.5625, 0.7821, 0.5938, 0.7821, 0.125, 0.7586, 0.1562, 0.7586, 0.1562, 0.7586, 0.125, 0.7586, 0.625, 0.7821, 0.5938, 0.7821, 0.5938, 0.7821, 0.625, 0.7821, 0.1562, 0.7586, 0.1875, 0.7586, 0.1875, 0.7586, 0.1562, 0.7586, 0.6562, 0.7821, 0.625, 0.7821, 0.625, 0.7821, 0.6562, 0.7821, 0.1875, 0.7586, 0.2188, 0.7586, 0.2188, 0.7586, 0.1875, 0.7586, 0.6875, 0.7821, 0.6562, 0.7821, 0.6562, 0.7821, 0.6875, 0.7821])
me_cylinder.materials.append(mat_medred)
me_cylinder.materials.append(mat_medwhite)
me_cylinder.use_remesh_fix_poles = True
me_cylinder.use_remesh_preserve_attributes = False
me_cylinder.use_mirror_vertex_groups = False
me_cylinder.update()

# ---- objects
ob_medicine = bpy.data.objects.new('Medicine', me_cylinder)

# ---- transforms, parenting, visibility, modifiers, constraints
ob_medicine.location = (0.0, 0.0, 0.0)
ob_medicine.lineart.crease_threshold = 0.0

# ---- collection membership
col_collection.objects.link(ob_medicine)

# ---- scene / render settings (as saved in the file)
scene.frame_start = 1; scene.frame_end = 250; scene.frame_set(1)
scene.render.engine = 'BLENDER_EEVEE_NEXT'
scene.cycles.use_denoising = False
scene.cycles.samples = 128
scene.cycles.sampling_pattern = 'TABULATED_SOBOL'
scene.cycles.use_adaptive_sampling = False
scene.cycles.use_light_tree = False
scene.view_settings.view_transform = 'Filmic'
bpy.context.view_layer.update()

# ---- added for rendering (the .blend has no active camera and no usable light): camera, sun
cam_auto = bpy.data.cameras.new('AutoCamera')
cam_auto.lens = 50.0
cam_auto.sensor_width = 36.0
cam_auto.clip_end = 1000.0
ob_auto_camera = bpy.data.objects.new('AutoCamera', cam_auto)
scene.collection.objects.link(ob_auto_camera)
ob_auto_camera.location = (0.810995, -0.973194, 0.66836)
ob_auto_camera.rotation_euler = (1.09748, -7.21219e-08, 0.694738)
scene.camera = ob_auto_camera
light_auto_sun = bpy.data.lights.new('AutoSun', 'SUN')
light_auto_sun.energy = 3.0
light_auto_sun.angle = 0.0523599
ob_auto_sun = bpy.data.objects.new('AutoSun', light_auto_sun)
scene.collection.objects.link(ob_auto_sun)
ob_auto_sun.rotation_euler = (0.872665, 0.174533, 0.523599)
bpy.context.view_layer.update()
